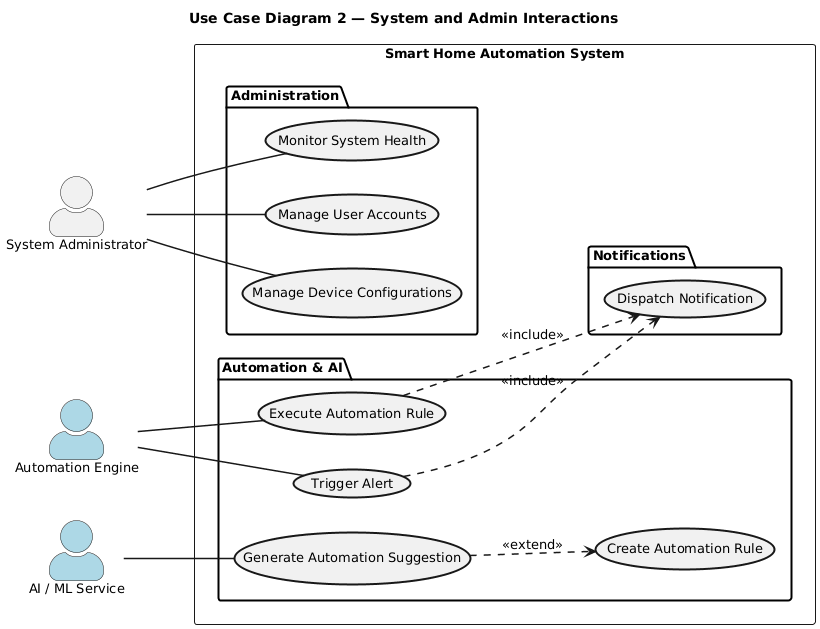

The diagram above was rendered by PlantUML. Its source (embedded in the PNG):
@startuml
skinparam defaultFontSize 13
skinparam actorStyle awesome
skinparam usecaseBorderThickness 2
skinparam arrowThickness 1.5
skinparam packageBorderThickness 2

left to right direction

title Use Case Diagram 2 — System and Admin Interactions

actor "System Administrator" as SA
actor "Automation Engine" as AE #lightblue
actor "AI / ML Service" as AI #lightblue

rectangle "Smart Home Automation System" {

    package "Administration" {
        usecase "Monitor System Health" as UC_Health
        usecase "Manage User Accounts" as UC_Users
        usecase "Manage Device Configurations" as UC_DevConfig
    }

    package "Automation & AI" {
        usecase "Execute Automation Rule" as UC_ExecAuto
        usecase "Create Automation Rule" as UC_Automate
        usecase "Generate Automation Suggestion" as UC_AISuggest
        usecase "Trigger Alert" as UC_Alert
    }

    package "Notifications" {
        usecase "Dispatch Notification" as UC_Dispatch
    }

    ' ── Extend ──
    UC_AISuggest ..> UC_Automate : <<extend>>
    UC_Alert ..> UC_Dispatch : <<include>>
    UC_ExecAuto ..> UC_Dispatch : <<include>>
}

' ── Admin ──
SA -- UC_Health
SA -- UC_Users
SA -- UC_DevConfig

' ── Automation Engine ──
AE -- UC_ExecAuto
AE -- UC_Alert

' ── AI ──
AI -- UC_AISuggest
@enduml